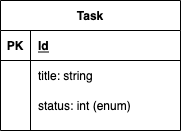

The diagram above was exported from draw.io. Its source (the exported page's mxGraphModel, read from the mxfile embedded in the PNG):
<mxGraphModel dx="1001" dy="1145" grid="1" gridSize="10" guides="1" tooltips="1" connect="1" arrows="1" fold="1" page="1" pageScale="1" pageWidth="850" pageHeight="1100" math="0" shadow="0">
  <root>
    <mxCell id="0" />
    <mxCell id="1" parent="0" />
    <mxCell id="2" value="Task" style="shape=table;startSize=30;container=1;collapsible=1;childLayout=tableLayout;fixedRows=1;rowLines=0;fontStyle=1;align=center;resizeLast=1;" parent="1" vertex="1">
      <mxGeometry x="220" y="380" width="180" height="130" as="geometry" />
    </mxCell>
    <mxCell id="3" value="" style="shape=partialRectangle;collapsible=0;dropTarget=0;pointerEvents=0;fillColor=none;top=0;left=0;bottom=1;right=0;points=[[0,0.5],[1,0.5]];portConstraint=eastwest;" parent="2" vertex="1">
      <mxGeometry y="30" width="180" height="30" as="geometry" />
    </mxCell>
    <mxCell id="4" value="PK" style="shape=partialRectangle;connectable=0;fillColor=none;top=0;left=0;bottom=0;right=0;fontStyle=1;overflow=hidden;" parent="3" vertex="1">
      <mxGeometry width="30" height="30" as="geometry">
        <mxRectangle width="30" height="30" as="alternateBounds" />
      </mxGeometry>
    </mxCell>
    <mxCell id="5" value="Id" style="shape=partialRectangle;connectable=0;fillColor=none;top=0;left=0;bottom=0;right=0;align=left;spacingLeft=6;fontStyle=5;overflow=hidden;" parent="3" vertex="1">
      <mxGeometry x="30" width="150" height="30" as="geometry">
        <mxRectangle width="150" height="30" as="alternateBounds" />
      </mxGeometry>
    </mxCell>
    <mxCell id="6" value="" style="shape=partialRectangle;collapsible=0;dropTarget=0;pointerEvents=0;fillColor=none;top=0;left=0;bottom=0;right=0;points=[[0,0.5],[1,0.5]];portConstraint=eastwest;" parent="2" vertex="1">
      <mxGeometry y="60" width="180" height="30" as="geometry" />
    </mxCell>
    <mxCell id="7" value="" style="shape=partialRectangle;connectable=0;fillColor=none;top=0;left=0;bottom=0;right=0;editable=1;overflow=hidden;" parent="6" vertex="1">
      <mxGeometry width="30" height="30" as="geometry">
        <mxRectangle width="30" height="30" as="alternateBounds" />
      </mxGeometry>
    </mxCell>
    <mxCell id="8" value="title: string" style="shape=partialRectangle;connectable=0;fillColor=none;top=0;left=0;bottom=0;right=0;align=left;spacingLeft=6;overflow=hidden;" parent="6" vertex="1">
      <mxGeometry x="30" width="150" height="30" as="geometry">
        <mxRectangle width="150" height="30" as="alternateBounds" />
      </mxGeometry>
    </mxCell>
    <mxCell id="9" value="" style="shape=partialRectangle;collapsible=0;dropTarget=0;pointerEvents=0;fillColor=none;top=0;left=0;bottom=0;right=0;points=[[0,0.5],[1,0.5]];portConstraint=eastwest;" parent="2" vertex="1">
      <mxGeometry y="90" width="180" height="30" as="geometry" />
    </mxCell>
    <mxCell id="10" value="" style="shape=partialRectangle;connectable=0;fillColor=none;top=0;left=0;bottom=0;right=0;editable=1;overflow=hidden;" parent="9" vertex="1">
      <mxGeometry width="30" height="30" as="geometry">
        <mxRectangle width="30" height="30" as="alternateBounds" />
      </mxGeometry>
    </mxCell>
    <mxCell id="11" value="status: int (enum)" style="shape=partialRectangle;connectable=0;fillColor=none;top=0;left=0;bottom=0;right=0;align=left;spacingLeft=6;overflow=hidden;" parent="9" vertex="1">
      <mxGeometry x="30" width="150" height="30" as="geometry">
        <mxRectangle width="150" height="30" as="alternateBounds" />
      </mxGeometry>
    </mxCell>
  </root>
</mxGraphModel>